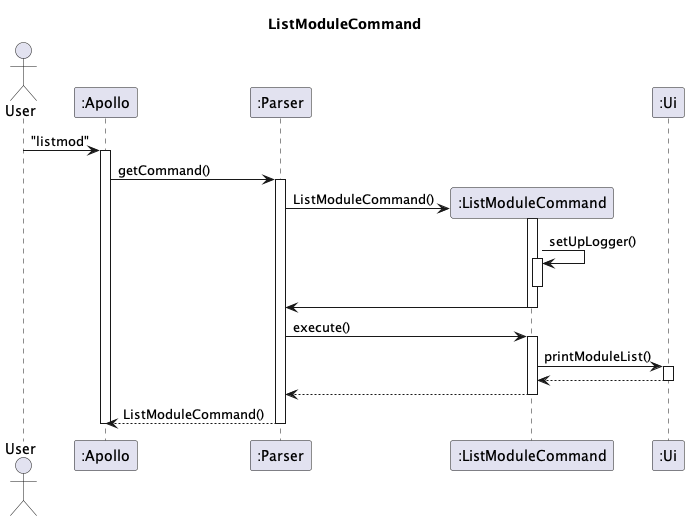

The diagram above was rendered by PlantUML. Its source (embedded in the PNG):
@startuml
'https://plantuml.com/sequence-diagram

title ListModuleCommand

actor User

participant ":Apollo" as Apollo
participant ":Parser" as Parser
participant ":ListModuleCommand" as ListMod
participant ":Ui" as Ui

User -> Apollo : "listmod"
activate Apollo
Apollo -> Parser : getCommand()
activate Parser

Parser -> ListMod** : ListModuleCommand()
activate ListMod
ListMod -> ListMod : setUpLogger()
activate ListMod
deactivate ListMod
ListMod -> Parser
deactivate ListMod



Parser -> ListMod : execute()
activate ListMod

ListMod -> Ui : printModuleList()
activate Ui
Ui --> ListMod
deactivate Ui

ListMod --> Parser

deactivate ListMod
Parser --> Apollo : ListModuleCommand()
deactivate Parser
deactivate Apollo
@enduml